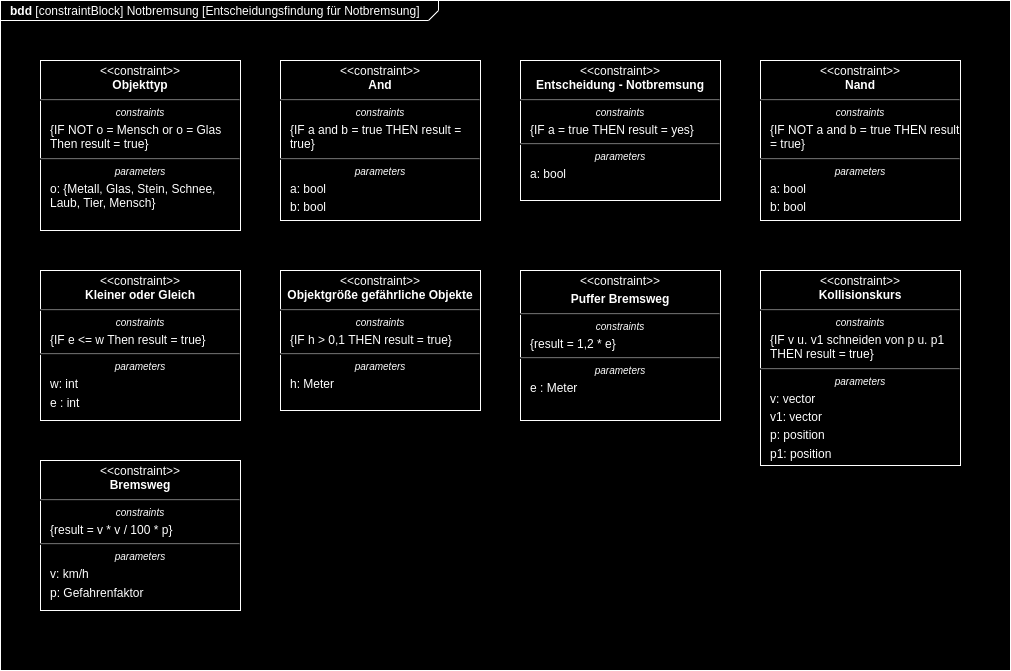

The diagram above was exported from draw.io. Its source (the exported page's mxGraphModel, read from the mxfile embedded in the PNG):
<mxGraphModel dx="1434" dy="752" grid="1" gridSize="10" guides="1" tooltips="1" connect="1" arrows="1" fold="1" page="1" pageScale="1" pageWidth="850" pageHeight="1100" math="0" shadow="0">
  <root>
    <mxCell id="0" />
    <mxCell id="1" parent="0" />
    <mxCell id="YcovKsiL6sOtGHQFJfTx-1" value="&lt;p style=&quot;margin:0px;margin-top:4px;margin-left:10px;text-align:left;&quot;&gt;&lt;b&gt;bdd &lt;/b&gt;[constraintBlock]   Notbremsung [Entscheidungsfindung für Notbremsung]&lt;/p&gt;" style="html=1;shape=mxgraph.sysml.package;labelX=438;align=left;spacingLeft=10;overflow=fill;recursiveResize=0;" parent="1" vertex="1">
      <mxGeometry x="20" y="20" width="1010" height="670" as="geometry" />
    </mxCell>
    <mxCell id="YcovKsiL6sOtGHQFJfTx-5" value="&lt;p style=&quot;margin: 4px 0px 0px;&quot;&gt;&amp;lt;&amp;lt;constraint&amp;gt;&amp;gt;&lt;br&gt;&lt;b&gt;Objekttyp&lt;/b&gt;&lt;/p&gt;&lt;hr&gt;&lt;p style=&quot;font-size: 10px; margin: 4px 0px 0px;&quot;&gt;&lt;i&gt;constraints&lt;/i&gt;&lt;/p&gt;&lt;p style=&quot;margin: 4px 0px 0px 10px; text-align: left;&quot;&gt;{IF NOT o = Mensch or o = Glas Then result = true}&lt;br&gt;&lt;/p&gt;&lt;hr&gt;&lt;p style=&quot;font-size: 10px; margin: 4px 0px 0px;&quot;&gt;&lt;i&gt;parameters&lt;/i&gt;&lt;/p&gt;&lt;p style=&quot;margin: 4px 0px 0px 10px; text-align: left;&quot;&gt;o: {Metall, Glas, Stein, Schnee, Laub, Tier, Mensch}&lt;/p&gt;" style="shape=rect;html=1;overflow=fill;whiteSpace=wrap;" parent="1" vertex="1">
      <mxGeometry x="60" y="80" width="200" height="170" as="geometry" />
    </mxCell>
    <mxCell id="YcovKsiL6sOtGHQFJfTx-7" value="&lt;p style=&quot;margin:0px;margin-top:4px;text-align:center;&quot;&gt;&amp;lt;&amp;lt;constraint&amp;gt;&amp;gt;&lt;br&gt;&lt;b&gt;Entscheidung - Notbremsung&lt;/b&gt;&lt;/p&gt;&lt;hr&gt;&lt;p style=&quot;font-size:10px;margin:0px;margin-top:4px;text-align:center;&quot;&gt;&lt;i&gt;constraints&lt;/i&gt;&lt;/p&gt;&lt;p style=&quot;margin:0px;margin-top:4px;margin-left:10px;text-align:left;&quot;&gt;{IF a = true THEN result = yes}&lt;br&gt;&lt;/p&gt;&lt;hr&gt;&lt;p style=&quot;font-size:10px;margin:0px;margin-top:4px;text-align:center;&quot;&gt;&lt;i&gt;parameters&lt;/i&gt;&lt;/p&gt;&lt;p style=&quot;margin:0px;margin-top:4px;margin-left:10px;text-align:left;&quot;&gt;a: bool&lt;/p&gt;" style="shape=rect;html=1;overflow=fill;whiteSpace=wrap;" parent="1" vertex="1">
      <mxGeometry x="540" y="80" width="200" height="140" as="geometry" />
    </mxCell>
    <mxCell id="YcovKsiL6sOtGHQFJfTx-8" value="&lt;p style=&quot;margin:0px;margin-top:4px;text-align:center;&quot;&gt;&amp;lt;&amp;lt;constraint&amp;gt;&amp;gt;&lt;br&gt;&lt;b&gt;And&lt;/b&gt;&lt;/p&gt;&lt;hr&gt;&lt;p style=&quot;font-size:10px;margin:0px;margin-top:4px;text-align:center;&quot;&gt;&lt;i&gt;constraints&lt;/i&gt;&lt;/p&gt;&lt;p style=&quot;margin:0px;margin-top:4px;margin-left:10px;text-align:left;&quot;&gt;{IF a and b = true THEN result = true}&lt;br&gt;&lt;/p&gt;&lt;hr&gt;&lt;p style=&quot;font-size:10px;margin:0px;margin-top:4px;text-align:center;&quot;&gt;&lt;i&gt;parameters&lt;/i&gt;&lt;/p&gt;&lt;p style=&quot;margin:0px;margin-top:4px;margin-left:10px;text-align:left;&quot;&gt;a: bool&lt;br&gt;&lt;/p&gt;&lt;p style=&quot;margin:0px;margin-top:4px;margin-left:10px;text-align:left;&quot;&gt;b: bool&lt;br&gt;&lt;/p&gt;" style="shape=rect;html=1;overflow=fill;whiteSpace=wrap;" parent="1" vertex="1">
      <mxGeometry x="300" y="80" width="200" height="160" as="geometry" />
    </mxCell>
    <mxCell id="YcovKsiL6sOtGHQFJfTx-9" value="&lt;p style=&quot;margin: 4px 0px 0px;&quot;&gt;&amp;lt;&amp;lt;constraint&amp;gt;&amp;gt;&lt;br&gt;&lt;b&gt;Kollisionskurs&lt;/b&gt;&lt;/p&gt;&lt;hr&gt;&lt;p style=&quot;font-size: 10px; margin: 4px 0px 0px;&quot;&gt;&lt;i&gt;constraints&lt;/i&gt;&lt;/p&gt;&lt;p style=&quot;margin: 4px 0px 0px 10px; text-align: left;&quot;&gt;{IF v u. v1 schneiden von p u. p1 THEN result = true}&lt;br&gt;&lt;/p&gt;&lt;hr&gt;&lt;p style=&quot;font-size: 10px; margin: 4px 0px 0px;&quot;&gt;&lt;i&gt;parameters&lt;/i&gt;&lt;/p&gt;&lt;p style=&quot;margin: 4px 0px 0px 10px; text-align: left;&quot;&gt;v: vector&lt;/p&gt;&lt;p style=&quot;margin: 4px 0px 0px 10px; text-align: left;&quot;&gt;v1: vector&lt;/p&gt;&lt;p style=&quot;margin: 4px 0px 0px 10px; text-align: left;&quot;&gt;p: position&lt;/p&gt;&lt;p style=&quot;margin: 4px 0px 0px 10px; text-align: left;&quot;&gt;p1: position&lt;/p&gt;" style="shape=rect;html=1;overflow=fill;whiteSpace=wrap;" parent="1" vertex="1">
      <mxGeometry x="780" y="290" width="200" height="195" as="geometry" />
    </mxCell>
    <mxCell id="YcovKsiL6sOtGHQFJfTx-10" value="&lt;p style=&quot;margin: 4px 0px 0px;&quot;&gt;&amp;lt;&amp;lt;constraint&amp;gt;&amp;gt;&lt;br&gt;&lt;b&gt;Bremsweg&lt;/b&gt;&lt;/p&gt;&lt;hr&gt;&lt;p style=&quot;font-size: 10px; margin: 4px 0px 0px;&quot;&gt;&lt;i&gt;constraints&lt;/i&gt;&lt;/p&gt;&lt;p style=&quot;margin: 4px 0px 0px 10px; text-align: left;&quot;&gt;{result = v * v / 100 * p}&lt;br&gt;&lt;/p&gt;&lt;hr&gt;&lt;p style=&quot;font-size: 10px; margin: 4px 0px 0px;&quot;&gt;&lt;i&gt;parameters&lt;/i&gt;&lt;/p&gt;&lt;p style=&quot;margin: 4px 0px 0px 10px; text-align: left;&quot;&gt;v: km/h&lt;/p&gt;&lt;p style=&quot;margin: 4px 0px 0px 10px; text-align: left;&quot;&gt;p: Gefahrenfaktor&lt;br&gt;&lt;/p&gt;" style="shape=rect;html=1;overflow=fill;whiteSpace=wrap;" parent="1" vertex="1">
      <mxGeometry x="60" y="480" width="200" height="150" as="geometry" />
    </mxCell>
    <mxCell id="YcovKsiL6sOtGHQFJfTx-12" value="&lt;p style=&quot;margin:0px;margin-top:4px;text-align:center;&quot;&gt;&amp;lt;&amp;lt;constraint&amp;gt;&amp;gt;&lt;br&gt;&lt;b&gt;Objektgröße gefährliche Objekte&lt;/b&gt;&lt;/p&gt;&lt;hr&gt;&lt;p style=&quot;font-size:10px;margin:0px;margin-top:4px;text-align:center;&quot;&gt;&lt;i&gt;constraints&lt;/i&gt;&lt;/p&gt;&lt;p style=&quot;margin:0px;margin-top:4px;margin-left:10px;text-align:left;&quot;&gt;{IF h &amp;gt; 0,1 THEN result = true}&lt;br&gt;&lt;/p&gt;&lt;hr&gt;&lt;p style=&quot;font-size:10px;margin:0px;margin-top:4px;text-align:center;&quot;&gt;&lt;i&gt;parameters&lt;/i&gt;&lt;/p&gt;&lt;p style=&quot;margin:0px;margin-top:4px;margin-left:10px;text-align:left;&quot;&gt;h: Meter&lt;br&gt;&lt;/p&gt;" style="shape=rect;html=1;overflow=fill;whiteSpace=wrap;" parent="1" vertex="1">
      <mxGeometry x="300" y="290" width="200" height="140" as="geometry" />
    </mxCell>
    <mxCell id="YcovKsiL6sOtGHQFJfTx-13" value="&lt;p style=&quot;margin: 4px 0px 0px;&quot;&gt;&amp;lt;&amp;lt;constraint&amp;gt;&amp;gt;&lt;/p&gt;&lt;p style=&quot;margin: 4px 0px 0px;&quot;&gt;&lt;b&gt;Puffer Bremsweg&lt;/b&gt;&lt;br&gt;&lt;/p&gt;&lt;hr&gt;&lt;p style=&quot;font-size: 10px; margin: 4px 0px 0px;&quot;&gt;&lt;i&gt;constraints&lt;/i&gt;&lt;/p&gt;&lt;p style=&quot;margin: 4px 0px 0px 10px; text-align: left;&quot;&gt;{result = 1,2 * e}&lt;br&gt;&lt;/p&gt;&lt;hr&gt;&lt;p style=&quot;font-size: 10px; margin: 4px 0px 0px;&quot;&gt;&lt;i&gt;parameters&lt;/i&gt;&lt;/p&gt;&lt;p style=&quot;margin: 4px 0px 0px 10px; text-align: left;&quot;&gt;e : Meter&lt;/p&gt;" style="shape=rect;html=1;overflow=fill;whiteSpace=wrap;" parent="1" vertex="1">
      <mxGeometry x="540" y="290" width="200" height="150" as="geometry" />
    </mxCell>
    <mxCell id="YcovKsiL6sOtGHQFJfTx-14" value="&lt;p style=&quot;margin: 4px 0px 0px;&quot;&gt;&amp;lt;&amp;lt;constraint&amp;gt;&amp;gt;&lt;br&gt;&lt;b&gt;Kleiner oder Gleich&lt;/b&gt;&lt;br&gt;&lt;/p&gt;&lt;hr&gt;&lt;p style=&quot;font-size: 10px; margin: 4px 0px 0px;&quot;&gt;&lt;i&gt;constraints&lt;/i&gt;&lt;/p&gt;&lt;p style=&quot;margin: 4px 0px 0px 10px; text-align: left;&quot;&gt;{IF e &amp;lt;= w Then result = true}&lt;br&gt;&lt;/p&gt;&lt;hr&gt;&lt;p style=&quot;font-size: 10px; margin: 4px 0px 0px;&quot;&gt;&lt;i&gt;parameters&lt;/i&gt;&lt;/p&gt;&lt;p style=&quot;margin: 4px 0px 0px 10px; text-align: left;&quot;&gt;w: int&lt;/p&gt;&lt;p style=&quot;margin: 4px 0px 0px 10px; text-align: left;&quot;&gt;e : int&lt;/p&gt;" style="shape=rect;html=1;overflow=fill;whiteSpace=wrap;" parent="1" vertex="1">
      <mxGeometry x="60" y="290" width="200" height="150" as="geometry" />
    </mxCell>
    <mxCell id="0zBbUDFgHmEUHGAQRZg0-1" value="&lt;p style=&quot;margin:0px;margin-top:4px;text-align:center;&quot;&gt;&amp;lt;&amp;lt;constraint&amp;gt;&amp;gt;&lt;br&gt;&lt;b&gt;Nand&lt;/b&gt;&lt;/p&gt;&lt;hr&gt;&lt;p style=&quot;font-size:10px;margin:0px;margin-top:4px;text-align:center;&quot;&gt;&lt;i&gt;constraints&lt;/i&gt;&lt;/p&gt;&lt;p style=&quot;margin:0px;margin-top:4px;margin-left:10px;text-align:left;&quot;&gt;{IF NOT a and b = true THEN result = true}&lt;br&gt;&lt;/p&gt;&lt;hr&gt;&lt;p style=&quot;font-size:10px;margin:0px;margin-top:4px;text-align:center;&quot;&gt;&lt;i&gt;parameters&lt;/i&gt;&lt;/p&gt;&lt;p style=&quot;margin:0px;margin-top:4px;margin-left:10px;text-align:left;&quot;&gt;a: bool&lt;br&gt;&lt;/p&gt;&lt;p style=&quot;margin:0px;margin-top:4px;margin-left:10px;text-align:left;&quot;&gt;b: bool&lt;br&gt;&lt;/p&gt;" style="shape=rect;html=1;overflow=fill;whiteSpace=wrap;" parent="1" vertex="1">
      <mxGeometry x="780" y="80" width="200" height="160" as="geometry" />
    </mxCell>
  </root>
</mxGraphModel>